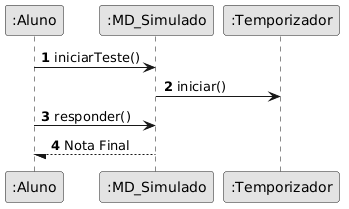

The diagram above was rendered by PlantUML. Its source (embedded in the PNG):
@startuml
skinparam monochrome true
autonumber
participant A as ":Aluno"
participant S as ":MD_Simulado"
participant T as ":Temporizador"
A -> S : iniciarTeste()
S -> T : iniciar()
A -> S : responder()
S --/ A : Nota Final
@enduml